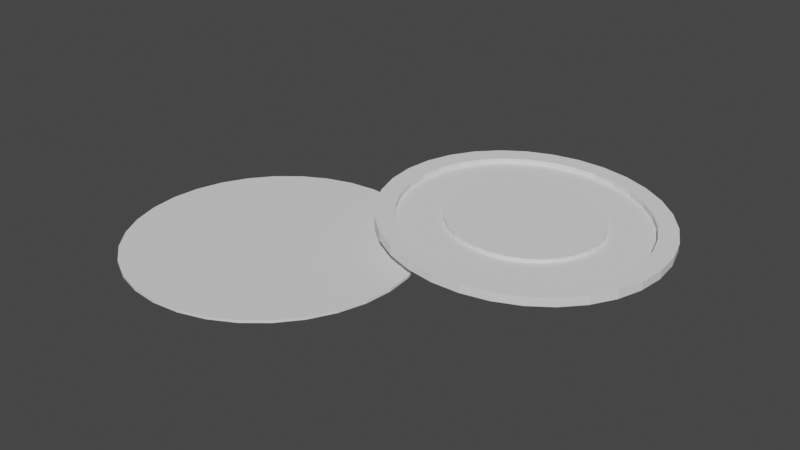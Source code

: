 # Source: Manhole.blend  (saved by Blender 2.82.7; exported with 4.5.12 LTS)
import bpy
from mathutils import Matrix  # noqa: F401  (used for matrix-valued properties, if any)

bpy.ops.wm.read_factory_settings(use_empty=True)
scene = bpy.context.scene
scene.name = 'Scene'

# ---- collections
col_collection = bpy.data.collections.new('Collection'); scene.collection.children.link(col_collection)

# ---- world
world_world = bpy.data.worlds.new('World'); scene.world = world_world
world_world.use_nodes = True; world_world.node_tree.nodes.clear()
_N = world_world.node_tree.nodes; _L = world_world.node_tree.links
n0 = _N.new('ShaderNodeOutputWorld'); n0.name = 'World Output'; n0.location = (300, 300)
n1 = _N.new('ShaderNodeBackground'); n1.name = 'Background'; n1.location = (10, 300)
n1.inputs[0].default_value = (0.05088, 0.05088, 0.05088, 1.0)
_L.new(n1.outputs[0], n0.inputs[0])
n0.is_active_output = True
world_world.color = (0.05088, 0.05088, 0.05088)
world_world.use_sun_shadow = False
world_world.sun_shadow_jitter_overblur = 0.0

# ---- meshes
me_cylinder = bpy.data.meshes.new('Cylinder')
me_cylinder.from_pydata([(0.0, 1.0, -1.0), (0.0, 1.0, 1.0), (0.1951, 0.9808, -1.0), (0.1951, 0.9808, 1.0), (0.3827, 0.9239, -1.0), (0.3827, 0.9239, 1.0), (0.5556, 0.8315, -1.0), (0.5556, 0.8315, 1.0), (0.7071, 0.7071, -1.0), (0.7071, 0.7071, 1.0), (0.8315, 0.5556, -1.0), (0.8315, 0.5556, 1.0), (0.9239, 0.3827, -1.0), (0.9239, 0.3827, 1.0), (0.9808, 0.1951, -1.0), (0.9808, 0.1951, 1.0), (1.0, 7.55e-08, -1.0), (1.0, 7.55e-08, 1.0), (0.9808, -0.1951, -1.0), (0.9808, -0.1951, 1.0), (0.9239, -0.3827, -1.0), (0.9239, -0.3827, 1.0), (0.8315, -0.5556, -1.0), (0.8315, -0.5556, 1.0), (0.7071, -0.7071, -1.0), (0.7071, -0.7071, 1.0), (0.5556, -0.8315, -1.0), (0.5556, -0.8315, 1.0), (0.3827, -0.9239, -1.0), (0.3827, -0.9239, 1.0), (0.1951, -0.9808, -1.0), (0.1951, -0.9808, 1.0), (-3.258e-07, -1.0, -1.0), (-3.258e-07, -1.0, 1.0), (-0.1951, -0.9808, -1.0), (-0.1951, -0.9808, 1.0), (-0.3827, -0.9239, -1.0), (-0.3827, -0.9239, 1.0), (-0.5556, -0.8315, -1.0), (-0.5556, -0.8315, 1.0), (-0.7071, -0.7071, -1.0), (-0.7071, -0.7071, 1.0), (-0.8315, -0.5556, -1.0), (-0.8315, -0.5556, 1.0), (-0.9239, -0.3827, -1.0), (-0.9239, -0.3827, 1.0), (-0.9808, -0.1951, -1.0), (-0.9808, -0.1951, 1.0), (-1.0, 9.656e-07, -1.0), (-1.0, 9.656e-07, 1.0), (-0.9808, 0.1951, -1.0), (-0.9808, 0.1951, 1.0), (-0.9239, 0.3827, -1.0), (-0.9239, 0.3827, 1.0), (-0.8315, 0.5556, -1.0), (-0.8315, 0.5556, 1.0), (-0.7071, 0.7071, -1.0), (-0.7071, 0.7071, 1.0), (-0.5556, 0.8315, -1.0), (-0.5556, 0.8315, 1.0), (-0.3827, 0.9239, -1.0), (-0.3827, 0.9239, 1.0), (-0.1951, 0.9808, -1.0), (-0.1951, 0.9808, 1.0)], [], [(0, 1, 3, 2), (2, 3, 5, 4), (4, 5, 7, 6), (6, 7, 9, 8), (8, 9, 11, 10), (10, 11, 13, 12), (12, 13, 15, 14), (14, 15, 17, 16), (16, 17, 19, 18), (18, 19, 21, 20), (20, 21, 23, 22), (22, 23, 25, 24), (24, 25, 27, 26), (26, 27, 29, 28), (28, 29, 31, 30), (30, 31, 33, 32), (32, 33, 35, 34), (34, 35, 37, 36), (36, 37, 39, 38), (38, 39, 41, 40), (40, 41, 43, 42), (42, 43, 45, 44), (44, 45, 47, 46), (46, 47, 49, 48), (48, 49, 51, 50), (50, 51, 53, 52), (52, 53, 55, 54), (54, 55, 57, 56), (56, 57, 59, 58), (58, 59, 61, 60), (3, 1, 63, 61, 59, 57, 55, 53, 51, 49, 47, 45, 43, 41, 39, 37, 35, 33, 31, 29, 27, 25, 23, 21, 19, 17, 15, 13, 11, 9, 7, 5), (60, 61, 63, 62), (62, 63, 1, 0), (0, 2, 4, 6, 8, 10, 12, 14, 16, 18, 20, 22, 24, 26, 28, 30, 32, 34, 36, 38, 40, 42, 44, 46, 48, 50, 52, 54, 56, 58, 60, 62)])
_uv = me_cylinder.uv_layers.new(name='UVMap')
_uv.uv.foreach_set('vector', [1.0, 0.5, 1.0, 1.0, 0.9688, 1.0, 0.9688, 0.5, 0.9688, 0.5, 0.9688, 1.0, 0.9375, 1.0, 0.9375, 0.5, 0.9375, 0.5, 0.9375, 1.0, 0.9062, 1.0, 0.9062, 0.5, 0.9062, 0.5, 0.9062, 1.0, 0.875, 1.0, 0.875, 0.5, 0.875, 0.5, 0.875, 1.0, 0.8438, 1.0, 0.8438, 0.5, 0.8438, 0.5, 0.8438, 1.0, 0.8125, 1.0, 0.8125, 0.5, 0.8125, 0.5, 0.8125, 1.0, 0.7812, 1.0, 0.7812, 0.5, 0.7812, 0.5, 0.7812, 1.0, 0.75, 1.0, 0.75, 0.5, 0.75, 0.5, 0.75, 1.0, 0.7188, 1.0, 0.7188, 0.5, 0.7188, 0.5, 0.7188, 1.0, 0.6875, 1.0, 0.6875, 0.5, 0.6875, 0.5, 0.6875, 1.0, 0.6562, 1.0, 0.6562, 0.5, 0.6562, 0.5, 0.6562, 1.0, 0.625, 1.0, 0.625, 0.5, 0.625, 0.5, 0.625, 1.0, 0.5938, 1.0, 0.5938, 0.5, 0.5938, 0.5, 0.5938, 1.0, 0.5625, 1.0, 0.5625, 0.5, 0.5625, 0.5, 0.5625, 1.0, 0.5312, 1.0, 0.5312, 0.5, 0.5312, 0.5, 0.5312, 1.0, 0.5, 1.0, 0.5, 0.5, 0.5, 0.5, 0.5, 1.0, 0.4688, 1.0, 0.4688, 0.5, 0.4688, 0.5, 0.4688, 1.0, 0.4375, 1.0, 0.4375, 0.5, 0.4375, 0.5, 0.4375, 1.0, 0.4062, 1.0, 0.4062, 0.5, 0.4062, 0.5, 0.4062, 1.0, 0.375, 1.0, 0.375, 0.5, 0.375, 0.5, 0.375, 1.0, 0.3438, 1.0, 0.3438, 0.5, 0.3438, 0.5, 0.3438, 1.0, 0.3125, 1.0, 0.3125, 0.5, 0.3125, 0.5, 0.3125, 1.0, 0.2812, 1.0, 0.2812, 0.5, 0.2812, 0.5, 0.2812, 1.0, 0.25, 1.0, 0.25, 0.5, 0.25, 0.5, 0.25, 1.0, 0.2188, 1.0, 0.2188, 0.5, 0.2188, 0.5, 0.2188, 1.0, 0.1875, 1.0, 0.1875, 0.5, 0.1875, 0.5, 0.1875, 1.0, 0.1562, 1.0, 0.1562, 0.5, 0.1562, 0.5, 0.1562, 1.0, 0.125, 1.0, 0.125, 0.5, 0.125, 0.5, 0.125, 1.0, 0.09375, 1.0, 0.09375, 0.5, 0.09375, 0.5, 0.09375, 1.0, 0.0625, 1.0, 0.0625, 0.5, 0.2968, 0.4854, 0.25, 0.49, 0.2032, 0.4854, 0.1582, 0.4717, 0.1167, 0.4496, 0.08029, 0.4197, 0.05045, 0.3833, 0.02827, 0.3418, 0.01461, 0.2968, 0.01, 0.25, 0.01461, 0.2032, 0.02827, 0.1582, 0.05045, 0.1167, 0.08029, 0.08029, 0.1167, 0.05045, 0.1582, 0.02827, 0.2032, 0.01461, 0.25, 0.01, 0.2968, 0.01461, 0.3418, 0.02827, 0.3833, 0.05045, 0.4197, 0.08029, 0.4496, 0.1167, 0.4717, 0.1582, 0.4854, 0.2032, 0.49, 0.25, 0.4854, 0.2968, 0.4717, 0.3418, 0.4496, 0.3833, 0.4197, 0.4197, 0.3833, 0.4496, 0.3418, 0.4717, 0.0625, 0.5, 0.0625, 1.0, 0.03125, 1.0, 0.03125, 0.5, 0.03125, 0.5, 0.03125, 1.0, 0.0, 1.0, 0.0, 0.5, 0.75, 0.49, 0.7968, 0.4854, 0.8418, 0.4717, 0.8833, 0.4496, 0.9197, 0.4197, 0.9496, 0.3833, 0.9717, 0.3418, 0.9854, 0.2968, 0.99, 0.25, 0.9854, 0.2032, 0.9717, 0.1582, 0.9496, 0.1167, 0.9197, 0.08029, 0.8833, 0.05045, 0.8418, 0.02827, 0.7968, 0.01461, 0.75, 0.01, 0.7032, 0.01461, 0.6582, 0.02827, 0.6167, 0.05045, 0.5803, 0.08029, 0.5504, 0.1167, 0.5283, 0.1582, 0.5146, 0.2032, 0.51, 0.25, 0.5146, 0.2968, 0.5283, 0.3418, 0.5504, 0.3833, 0.5803, 0.4197, 0.6167, 0.4496, 0.6582, 0.4717, 0.7032, 0.4854])
me_cylinder.use_remesh_fix_poles = True
me_cylinder.use_remesh_preserve_attributes = False
me_cylinder.use_mirror_vertex_groups = False
me_cylinder.update()
me_cylinder_001 = bpy.data.meshes.new('Cylinder.001')
me_cylinder_001.from_pydata([(0.0, 1.0, -1.0), (-5.27e-08, 0.862, 1.0), (0.1951, 0.9808, -1.0), (0.1682, 0.8454, 1.0), (0.3827, 0.9239, -1.0), (0.3299, 0.7964, 1.0), (0.5556, 0.8315, -1.0), (0.4789, 0.7167, 1.0), (0.7071, 0.7071, -1.0), (0.6095, 0.6095, 1.0), (0.8315, 0.5556, -1.0), (0.7167, 0.4789, 1.0), (0.9239, 0.3827, -1.0), (0.7964, 0.3299, 1.0), (0.9808, 0.1951, -1.0), (0.8454, 0.1682, 1.0), (1.0, 7.55e-08, -1.0), (0.862, 5.431e-08, 1.0), (0.9808, -0.1951, -1.0), (0.8454, -0.1682, 1.0), (0.9239, -0.3827, -1.0), (0.7964, -0.3299, 1.0), (0.8315, -0.5556, -1.0), (0.7167, -0.4789, 1.0), (0.7071, -0.7071, -1.0), (0.6095, -0.6095, 1.0), (0.5556, -0.8315, -1.0), (0.4789, -0.7167, 1.0), (0.3827, -0.9239, -1.0), (0.3299, -0.7964, 1.0), (0.1951, -0.9808, -1.0), (0.1682, -0.8454, 1.0), (-3.258e-07, -1.0, -1.0), (-2.835e-07, -0.862, 1.0), (-0.1951, -0.9808, -1.0), (-0.1682, -0.8454, 1.0), (-0.3827, -0.9239, -1.0), (-0.3299, -0.7964, 1.0), (-0.5556, -0.8315, -1.0), (-0.4789, -0.7167, 1.0), (-0.7071, -0.7071, -1.0), (-0.6095, -0.6095, 1.0), (-0.8315, -0.5556, -1.0), (-0.7167, -0.4789, 1.0), (-0.9239, -0.3827, -1.0), (-0.7964, -0.3299, 1.0), (-0.9808, -0.1951, -1.0), (-0.8454, -0.1682, 1.0), (-1.0, 9.656e-07, -1.0), (-0.862, 8.395e-07, 1.0), (-0.9808, 0.1951, -1.0), (-0.8454, 0.1682, 1.0), (-0.9239, 0.3827, -1.0), (-0.7964, 0.3299, 1.0), (-0.8315, 0.5556, -1.0), (-0.7167, 0.4789, 1.0), (-0.7071, 0.7071, -1.0), (-0.6095, 0.6095, 1.0), (-0.5556, 0.8315, -1.0), (-0.4789, 0.7167, 1.0), (-0.3827, 0.9239, -1.0), (-0.3299, 0.7964, 1.0), (-0.1951, 0.9808, -1.0), (-0.1682, 0.8454, 1.0), (0.1951, 0.9808, 1.0), (0.0, 1.0, 1.0), (0.3827, 0.9239, 1.0), (0.5556, 0.8315, 1.0), (0.7071, 0.7071, 1.0), (0.8315, 0.5556, 1.0), (0.9239, 0.3827, 1.0), (0.9808, 0.1951, 1.0), (1.0, 7.55e-08, 1.0), (0.9808, -0.1951, 1.0), (0.9239, -0.3827, 1.0), (0.8315, -0.5556, 1.0), (0.7071, -0.7071, 1.0), (0.5556, -0.8315, 1.0), (0.3827, -0.9239, 1.0), (0.1951, -0.9808, 1.0), (-3.258e-07, -1.0, 1.0), (-0.1951, -0.9808, 1.0), (-0.3827, -0.9239, 1.0), (-0.5556, -0.8315, 1.0), (-0.7071, -0.7071, 1.0), (-0.8315, -0.5556, 1.0), (-0.9239, -0.3827, 1.0), (-0.9808, -0.1951, 1.0), (-1.0, 9.656e-07, 1.0), (-0.9808, 0.1951, 1.0), (-0.9239, 0.3827, 1.0), (-0.8315, 0.5556, 1.0), (-0.7071, 0.7071, 1.0), (-0.5556, 0.8315, 1.0), (-0.3827, 0.9239, 1.0), (-0.1951, 0.9808, 1.0), (0.1059, 0.5323, -0.1891), (-1.997e-07, 0.5427, -0.1891), (0.2077, 0.5014, -0.1891), (0.3015, 0.4512, -0.1891), (0.3837, 0.3837, -0.1891), (0.4512, 0.3015, -0.1891), (0.5014, 0.2077, -0.1891), (0.5323, 0.1059, -0.1891), (0.5427, -6.643e-10, -0.1891), (0.5323, -0.1059, -0.1891), (0.5014, -0.2077, -0.1891), (0.4512, -0.3015, -0.1891), (0.3837, -0.3837, -0.1891), (0.3015, -0.4512, -0.1891), (0.2077, -0.5014, -0.1891), (0.1059, -0.5323, -0.1891), (-1.687e-07, -0.5427, -0.1891), (-0.1059, -0.5323, -0.1891), (-0.2077, -0.5014, -0.1891), (-0.3015, -0.4512, -0.1891), (-0.3837, -0.3837, -0.1891), (-0.4512, -0.3015, -0.1891), (-0.5014, -0.2077, -0.1891), (-0.5323, -0.1059, -0.1891), (-0.5427, 4.989e-07, -0.1891), (-0.5323, 0.1059, -0.1891), (-0.5014, 0.2077, -0.1891), (-0.4512, 0.3015, -0.1891), (-0.3837, 0.3837, -0.1891), (-0.3015, 0.4512, -0.1891), (-0.2077, 0.5014, -0.1891), (-0.1059, 0.5323, -0.1891), (0.1682, 0.8454, -0.1891), (-5.265e-08, 0.862, -0.1891), (0.3299, 0.7964, -0.1891), (0.4789, 0.7167, -0.1891), (0.6095, 0.6095, -0.1891), (0.7167, 0.4789, -0.1891), (0.7964, 0.3299, -0.1891), (0.8454, 0.1682, -0.1891), (0.862, 5.431e-08, -0.1891), (0.8454, -0.1682, -0.1891), (0.7964, -0.3299, -0.1891), (0.7167, -0.4789, -0.1891), (0.6095, -0.6095, -0.1891), (0.4789, -0.7167, -0.1891), (0.3299, -0.7964, -0.1891), (0.1682, -0.8454, -0.1891), (-2.834e-07, -0.862, -0.1891), (-0.1682, -0.8454, -0.1891), (-0.3299, -0.7964, -0.1891), (-0.4789, -0.7167, -0.1891), (-0.6095, -0.6095, -0.1891), (-0.7167, -0.4789, -0.1891), (-0.7964, -0.3299, -0.1891), (-0.8454, -0.1682, -0.1891), (-0.862, 8.395e-07, -0.1891), (-0.8454, 0.1682, -0.1891), (-0.7964, 0.3299, -0.1891), (-0.7167, 0.4789, -0.1891), (-0.6095, 0.6095, -0.1891), (-0.4789, 0.7167, -0.1891), (-0.3299, 0.7964, -0.1891), (-0.1682, 0.8454, -0.1891), (0.1059, 0.5323, 0.6123), (-1.997e-07, 0.5427, 0.6123), (0.2077, 0.5014, 0.6123), (0.3015, 0.4512, 0.6123), (0.3837, 0.3837, 0.6123), (0.4512, 0.3015, 0.6123), (0.5014, 0.2077, 0.6123), (0.5323, 0.1059, 0.6123), (0.5427, -6.643e-10, 0.6123), (0.5323, -0.1059, 0.6123), (0.5014, -0.2077, 0.6123), (0.4512, -0.3015, 0.6123), (0.3837, -0.3837, 0.6123), (0.3015, -0.4512, 0.6123), (0.2077, -0.5014, 0.6123), (0.1059, -0.5323, 0.6123), (-1.687e-07, -0.5427, 0.6123), (-0.1059, -0.5323, 0.6123), (-0.2077, -0.5014, 0.6123), (-0.3015, -0.4512, 0.6123), (-0.3837, -0.3837, 0.6123), (-0.4512, -0.3015, 0.6123), (-0.5014, -0.2077, 0.6123), (-0.5323, -0.1059, 0.6123), (-0.5427, 4.989e-07, 0.6123), (-0.5323, 0.1059, 0.6123), (-0.5014, 0.2077, 0.6123), (-0.4512, 0.3015, 0.6123), (-0.3837, 0.3837, 0.6123), (-0.3015, 0.4512, 0.6123), (-0.2077, 0.5014, 0.6123), (-0.1059, 0.5323, 0.6123)], [], [(0, 65, 64, 2), (2, 64, 66, 4), (4, 66, 67, 6), (6, 67, 68, 8), (8, 68, 69, 10), (10, 69, 70, 12), (12, 70, 71, 14), (14, 71, 72, 16), (16, 72, 73, 18), (18, 73, 74, 20), (20, 74, 75, 22), (22, 75, 76, 24), (24, 76, 77, 26), (26, 77, 78, 28), (28, 78, 79, 30), (30, 79, 80, 32), (32, 80, 81, 34), (34, 81, 82, 36), (36, 82, 83, 38), (38, 83, 84, 40), (40, 84, 85, 42), (42, 85, 86, 44), (44, 86, 87, 46), (46, 87, 88, 48), (48, 88, 89, 50), (50, 89, 90, 52), (52, 90, 91, 54), (54, 91, 92, 56), (56, 92, 93, 58), (58, 93, 94, 60), (59, 57, 156, 157), (60, 94, 95, 62), (62, 95, 65, 0), (0, 2, 4, 6, 8, 10, 12, 14, 16, 18, 20, 22, 24, 26, 28, 30, 32, 34, 36, 38, 40, 42, 44, 46, 48, 50, 52, 54, 56, 58, 60, 62), (1, 3, 64, 65), (3, 5, 66, 64), (5, 7, 67, 66), (7, 9, 68, 67), (9, 11, 69, 68), (11, 13, 70, 69), (13, 15, 71, 70), (15, 17, 72, 71), (17, 19, 73, 72), (19, 21, 74, 73), (21, 23, 75, 74), (23, 25, 76, 75), (25, 27, 77, 76), (27, 29, 78, 77), (29, 31, 79, 78), (31, 33, 80, 79), (33, 35, 81, 80), (35, 37, 82, 81), (37, 39, 83, 82), (39, 41, 84, 83), (41, 43, 85, 84), (43, 45, 86, 85), (45, 47, 87, 86), (47, 49, 88, 87), (49, 51, 89, 88), (51, 53, 90, 89), (53, 55, 91, 90), (55, 57, 92, 91), (57, 59, 93, 92), (59, 61, 94, 93), (61, 63, 95, 94), (63, 1, 65, 95), (113, 112, 176, 177), (33, 31, 143, 144), (7, 5, 130, 131), (61, 59, 157, 158), (35, 33, 144, 145), (9, 7, 131, 132), (63, 61, 158, 159), (37, 35, 145, 146), (11, 9, 132, 133), (1, 63, 159, 129), (39, 37, 146, 147), (13, 11, 133, 134), (41, 39, 147, 148), (15, 13, 134, 135), (43, 41, 148, 149), (17, 15, 135, 136), (45, 43, 149, 150), (19, 17, 136, 137), (47, 45, 150, 151), (21, 19, 137, 138), (49, 47, 151, 152), (23, 21, 138, 139), (51, 49, 152, 153), (25, 23, 139, 140), (53, 51, 153, 154), (27, 25, 140, 141), (55, 53, 154, 155), (29, 27, 141, 142), (3, 1, 129, 128), (57, 55, 155, 156), (31, 29, 142, 143), (5, 3, 128, 130), (97, 96, 128, 129), (96, 98, 130, 128), (98, 99, 131, 130), (99, 100, 132, 131), (100, 101, 133, 132), (101, 102, 134, 133), (102, 103, 135, 134), (103, 104, 136, 135), (104, 105, 137, 136), (105, 106, 138, 137), (106, 107, 139, 138), (107, 108, 140, 139), (108, 109, 141, 140), (109, 110, 142, 141), (110, 111, 143, 142), (111, 112, 144, 143), (112, 113, 145, 144), (113, 114, 146, 145), (114, 115, 147, 146), (115, 116, 148, 147), (116, 117, 149, 148), (117, 118, 150, 149), (118, 119, 151, 150), (119, 120, 152, 151), (120, 121, 153, 152), (121, 122, 154, 153), (122, 123, 155, 154), (123, 124, 156, 155), (124, 125, 157, 156), (125, 126, 158, 157), (126, 127, 159, 158), (127, 97, 129, 159), (160, 161, 191, 190, 189, 188, 187, 186, 185, 184, 183, 182, 181, 180, 179, 178, 177, 176, 175, 174, 173, 172, 171, 170, 169, 168, 167, 166, 165, 164, 163, 162), (100, 99, 163, 164), (127, 126, 190, 191), (114, 113, 177, 178), (101, 100, 164, 165), (97, 127, 191, 161), (115, 114, 178, 179), (102, 101, 165, 166), (116, 115, 179, 180), (103, 102, 166, 167), (117, 116, 180, 181), (104, 103, 167, 168), (118, 117, 181, 182), (105, 104, 168, 169), (119, 118, 182, 183), (106, 105, 169, 170), (120, 119, 183, 184), (107, 106, 170, 171), (121, 120, 184, 185), (108, 107, 171, 172), (122, 121, 185, 186), (109, 108, 172, 173), (123, 122, 186, 187), (110, 109, 173, 174), (96, 97, 161, 160), (124, 123, 187, 188), (111, 110, 174, 175), (98, 96, 160, 162), (125, 124, 188, 189), (112, 111, 175, 176), (99, 98, 162, 163), (126, 125, 189, 190)])
_uv = me_cylinder_001.uv_layers.new(name='UVMap')
_uv.uv.foreach_set('vector', [1.0, 0.5, 1.0, 1.0, 0.9688, 1.0, 0.9688, 0.5, 0.9688, 0.5, 0.9688, 1.0, 0.9375, 1.0, 0.9375, 0.5, 0.9375, 0.5, 0.9375, 1.0, 0.9062, 1.0, 0.9062, 0.5, 0.9062, 0.5, 0.9062, 1.0, 0.875, 1.0, 0.875, 0.5, 0.875, 0.5, 0.875, 1.0, 0.8438, 1.0, 0.8438, 0.5, 0.8438, 0.5, 0.8438, 1.0, 0.8125, 1.0, 0.8125, 0.5, 0.8125, 0.5, 0.8125, 1.0, 0.7812, 1.0, 0.7812, 0.5, 0.7812, 0.5, 0.7812, 1.0, 0.75, 1.0, 0.75, 0.5, 0.75, 0.5, 0.75, 1.0, 0.7188, 1.0, 0.7188, 0.5, 0.7188, 0.5, 0.7188, 1.0, 0.6875, 1.0, 0.6875, 0.5, 0.6875, 0.5, 0.6875, 1.0, 0.6562, 1.0, 0.6562, 0.5, 0.6562, 0.5, 0.6562, 1.0, 0.625, 1.0, 0.625, 0.5, 0.625, 0.5, 0.625, 1.0, 0.5938, 1.0, 0.5938, 0.5, 0.5938, 0.5, 0.5938, 1.0, 0.5625, 1.0, 0.5625, 0.5, 0.5625, 0.5, 0.5625, 1.0, 0.5312, 1.0, 0.5312, 0.5, 0.5312, 0.5, 0.5312, 1.0, 0.5, 1.0, 0.5, 0.5, 0.5, 0.5, 0.5, 1.0, 0.4688, 1.0, 0.4688, 0.5, 0.4688, 0.5, 0.4688, 1.0, 0.4375, 1.0, 0.4375, 0.5, 0.4375, 0.5, 0.4375, 1.0, 0.4062, 1.0, 0.4062, 0.5, 0.4062, 0.5, 0.4062, 1.0, 0.375, 1.0, 0.375, 0.5, 0.375, 0.5, 0.375, 1.0, 0.3438, 1.0, 0.3438, 0.5, 0.3438, 0.5, 0.3438, 1.0, 0.3125, 1.0, 0.3125, 0.5, 0.3125, 0.5, 0.3125, 1.0, 0.2812, 1.0, 0.2812, 0.5, 0.2812, 0.5, 0.2812, 1.0, 0.25, 1.0, 0.25, 0.5, 0.25, 0.5, 0.25, 1.0, 0.2188, 1.0, 0.2188, 0.5, 0.2188, 0.5, 0.2188, 1.0, 0.1875, 1.0, 0.1875, 0.5, 0.1875, 0.5, 0.1875, 1.0, 0.1562, 1.0, 0.1562, 0.5, 0.1562, 0.5, 0.1562, 1.0, 0.125, 1.0, 0.125, 0.5, 0.125, 0.5, 0.125, 1.0, 0.09375, 1.0, 0.09375, 0.5, 0.09375, 0.5, 0.09375, 1.0, 0.0625, 1.0, 0.0625, 0.5, 0.1351, 0.422, 0.1037, 0.3963, 0.1037, 0.3963, 0.1351, 0.422, 0.0625, 0.5, 0.0625, 1.0, 0.03125, 1.0, 0.03125, 0.5, 0.03125, 0.5, 0.03125, 1.0, 0.0, 1.0, 0.0, 0.5, 0.75, 0.49, 0.7968, 0.4854, 0.8418, 0.4717, 0.8833, 0.4496, 0.9197, 0.4197, 0.9496, 0.3833, 0.9717, 0.3418, 0.9854, 0.2968, 0.99, 0.25, 0.9854, 0.2032, 0.9717, 0.1582, 0.9496, 0.1167, 0.9197, 0.08029, 0.8833, 0.05045, 0.8418, 0.02827, 0.7968, 0.01461, 0.75, 0.01, 0.7032, 0.01461, 0.6582, 0.02827, 0.6167, 0.05045, 0.5803, 0.08029, 0.5504, 0.1167, 0.5283, 0.1582, 0.5146, 0.2032, 0.51, 0.25, 0.5146, 0.2968, 0.5283, 0.3418, 0.5504, 0.3833, 0.5803, 0.4197, 0.6167, 0.4496, 0.6582, 0.4717, 0.7032, 0.4854, 0.25, 0.4569, 0.2904, 0.4529, 0.2968, 0.4854, 0.25, 0.49, 0.2904, 0.4529, 0.3292, 0.4411, 0.3418, 0.4717, 0.2968, 0.4854, 0.3292, 0.4411, 0.3649, 0.422, 0.3833, 0.4496, 0.3418, 0.4717, 0.3649, 0.422, 0.3963, 0.3963, 0.4197, 0.4197, 0.3833, 0.4496, 0.3963, 0.3963, 0.422, 0.3649, 0.4496, 0.3833, 0.4197, 0.4197, 0.422, 0.3649, 0.4411, 0.3292, 0.4717, 0.3418, 0.4496, 0.3833, 0.4411, 0.3292, 0.4529, 0.2904, 0.4854, 0.2968, 0.4717, 0.3418, 0.4529, 0.2904, 0.4569, 0.25, 0.49, 0.25, 0.4854, 0.2968, 0.4569, 0.25, 0.4529, 0.2096, 0.4854, 0.2032, 0.49, 0.25, 0.4529, 0.2096, 0.4411, 0.1708, 0.4717, 0.1582, 0.4854, 0.2032, 0.4411, 0.1708, 0.422, 0.1351, 0.4496, 0.1167, 0.4717, 0.1582, 0.422, 0.1351, 0.3963, 0.1037, 0.4197, 0.08029, 0.4496, 0.1167, 0.3963, 0.1037, 0.3649, 0.07799, 0.3833, 0.05045, 0.4197, 0.08029, 0.3649, 0.07799, 0.3292, 0.05887, 0.3418, 0.02827, 0.3833, 0.05045, 0.3292, 0.05887, 0.2904, 0.0471, 0.2968, 0.01461, 0.3418, 0.02827, 0.2904, 0.0471, 0.25, 0.04313, 0.25, 0.01, 0.2968, 0.01461, 0.25, 0.04313, 0.2096, 0.0471, 0.2032, 0.01461, 0.25, 0.01, 0.2096, 0.0471, 0.1708, 0.05887, 0.1582, 0.02827, 0.2032, 0.01461, 0.1708, 0.05887, 0.1351, 0.07799, 0.1167, 0.05045, 0.1582, 0.02827, 0.1351, 0.07799, 0.1037, 0.1037, 0.08029, 0.08029, 0.1167, 0.05045, 0.1037, 0.1037, 0.07799, 0.1351, 0.05045, 0.1167, 0.08029, 0.08029, 0.07799, 0.1351, 0.05887, 0.1708, 0.02827, 0.1582, 0.05045, 0.1167, 0.05887, 0.1708, 0.0471, 0.2096, 0.01461, 0.2032, 0.02827, 0.1582, 0.0471, 0.2096, 0.04313, 0.25, 0.01, 0.25, 0.01461, 0.2032, 0.04313, 0.25, 0.0471, 0.2904, 0.01461, 0.2968, 0.01, 0.25, 0.0471, 0.2904, 0.05887, 0.3292, 0.02827, 0.3418, 0.01461, 0.2968, 0.05887, 0.3292, 0.07799, 0.3649, 0.05045, 0.3833, 0.02827, 0.3418, 0.07799, 0.3649, 0.1037, 0.3963, 0.08029, 0.4197, 0.05045, 0.3833, 0.1037, 0.3963, 0.1351, 0.422, 0.1167, 0.4496, 0.08029, 0.4197, 0.1351, 0.422, 0.1708, 0.4411, 0.1582, 0.4717, 0.1167, 0.4496, 0.1708, 0.4411, 0.2096, 0.4529, 0.2032, 0.4854, 0.1582, 0.4717, 0.2096, 0.4529, 0.25, 0.4569, 0.25, 0.49, 0.2032, 0.4854, 0.2246, 0.1223, 0.25, 0.1198, 0.25, 0.1198, 0.2246, 0.1223, 0.25, 0.04313, 0.2904, 0.0471, 0.2904, 0.0471, 0.25, 0.04313, 0.3649, 0.422, 0.3292, 0.4411, 0.3292, 0.4411, 0.3649, 0.422, 0.1708, 0.4411, 0.1351, 0.422, 0.1351, 0.422, 0.1708, 0.4411, 0.2096, 0.0471, 0.25, 0.04313, 0.25, 0.04313, 0.2096, 0.0471, 0.3963, 0.3963, 0.3649, 0.422, 0.3649, 0.422, 0.3963, 0.3963, 0.2096, 0.4529, 0.1708, 0.4411, 0.1708, 0.4411, 0.2096, 0.4529, 0.1708, 0.05887, 0.2096, 0.0471, 0.2096, 0.0471, 0.1708, 0.05887, 0.422, 0.3649, 0.3963, 0.3963, 0.3963, 0.3963, 0.422, 0.3649, 0.25, 0.4569, 0.2096, 0.4529, 0.2096, 0.4529, 0.25, 0.4569, 0.1351, 0.07799, 0.1708, 0.05887, 0.1708, 0.05887, 0.1351, 0.07799, 0.4411, 0.3292, 0.422, 0.3649, 0.422, 0.3649, 0.4411, 0.3292, 0.1037, 0.1037, 0.1351, 0.07799, 0.1351, 0.07799, 0.1037, 0.1037, 0.4529, 0.2904, 0.4411, 0.3292, 0.4411, 0.3292, 0.4529, 0.2904, 0.07799, 0.1351, 0.1037, 0.1037, 0.1037, 0.1037, 0.07799, 0.1351, 0.4569, 0.25, 0.4529, 0.2904, 0.4529, 0.2904, 0.4569, 0.25, 0.05887, 0.1708, 0.07799, 0.1351, 0.07799, 0.1351, 0.05887, 0.1708, 0.4529, 0.2096, 0.4569, 0.25, 0.4569, 0.25, 0.4529, 0.2096, 0.0471, 0.2096, 0.05887, 0.1708, 0.05887, 0.1708, 0.0471, 0.2096, 0.4411, 0.1708, 0.4529, 0.2096, 0.4529, 0.2096, 0.4411, 0.1708, 0.04313, 0.25, 0.0471, 0.2096, 0.0471, 0.2096, 0.04313, 0.25, 0.422, 0.1351, 0.4411, 0.1708, 0.4411, 0.1708, 0.422, 0.1351, 0.0471, 0.2904, 0.04313, 0.25, 0.04313, 0.25, 0.0471, 0.2904, 0.3963, 0.1037, 0.422, 0.1351, 0.422, 0.1351, 0.3963, 0.1037, 0.05887, 0.3292, 0.0471, 0.2904, 0.0471, 0.2904, 0.05887, 0.3292, 0.3649, 0.07799, 0.3963, 0.1037, 0.3963, 0.1037, 0.3649, 0.07799, 0.07799, 0.3649, 0.05887, 0.3292, 0.05887, 0.3292, 0.07799, 0.3649, 0.3292, 0.05887, 0.3649, 0.07799, 0.3649, 0.07799, 0.3292, 0.05887, 0.2904, 0.4529, 0.25, 0.4569, 0.25, 0.4569, 0.2904, 0.4529, 0.1037, 0.3963, 0.07799, 0.3649, 0.07799, 0.3649, 0.1037, 0.3963, 0.2904, 0.0471, 0.3292, 0.05887, 0.3292, 0.05887, 0.2904, 0.0471, 0.3292, 0.4411, 0.2904, 0.4529, 0.2904, 0.4529, 0.3292, 0.4411, 0.25, 0.3802, 0.2754, 0.3777, 0.2904, 0.4529, 0.25, 0.4569, 0.2754, 0.3777, 0.2998, 0.3703, 0.3292, 0.4411, 0.2904, 0.4529, 0.2998, 0.3703, 0.3224, 0.3583, 0.3649, 0.422, 0.3292, 0.4411, 0.3224, 0.3583, 0.3421, 0.3421, 0.3963, 0.3963, 0.3649, 0.422, 0.3421, 0.3421, 0.3583, 0.3224, 0.422, 0.3649, 0.3963, 0.3963, 0.3583, 0.3224, 0.3703, 0.2998, 0.4411, 0.3292, 0.422, 0.3649, 0.3703, 0.2998, 0.3777, 0.2754, 0.4529, 0.2904, 0.4411, 0.3292, 0.3777, 0.2754, 0.3802, 0.25, 0.4569, 0.25, 0.4529, 0.2904, 0.3802, 0.25, 0.3777, 0.2246, 0.4529, 0.2096, 0.4569, 0.25, 0.3777, 0.2246, 0.3703, 0.2002, 0.4411, 0.1708, 0.4529, 0.2096, 0.3703, 0.2002, 0.3583, 0.1776, 0.422, 0.1351, 0.4411, 0.1708, 0.3583, 0.1776, 0.3421, 0.1579, 0.3963, 0.1037, 0.422, 0.1351, 0.3421, 0.1579, 0.3224, 0.1417, 0.3649, 0.07799, 0.3963, 0.1037, 0.3224, 0.1417, 0.2998, 0.1297, 0.3292, 0.05887, 0.3649, 0.07799, 0.2998, 0.1297, 0.2754, 0.1223, 0.2904, 0.0471, 0.3292, 0.05887, 0.2754, 0.1223, 0.25, 0.1198, 0.25, 0.04313, 0.2904, 0.0471, 0.25, 0.1198, 0.2246, 0.1223, 0.2096, 0.0471, 0.25, 0.04313, 0.2246, 0.1223, 0.2002, 0.1297, 0.1708, 0.05887, 0.2096, 0.0471, 0.2002, 0.1297, 0.1776, 0.1417, 0.1351, 0.07799, 0.1708, 0.05887, 0.1776, 0.1417, 0.1579, 0.1579, 0.1037, 0.1037, 0.1351, 0.07799, 0.1579, 0.1579, 0.1417, 0.1776, 0.07799, 0.1351, 0.1037, 0.1037, 0.1417, 0.1776, 0.1297, 0.2002, 0.05887, 0.1708, 0.07799, 0.1351, 0.1297, 0.2002, 0.1223, 0.2246, 0.0471, 0.2096, 0.05887, 0.1708, 0.1223, 0.2246, 0.1198, 0.25, 0.04313, 0.25, 0.0471, 0.2096, 0.1198, 0.25, 0.1223, 0.2754, 0.0471, 0.2904, 0.04313, 0.25, 0.1223, 0.2754, 0.1297, 0.2998, 0.05887, 0.3292, 0.0471, 0.2904, 0.1297, 0.2998, 0.1417, 0.3224, 0.07799, 0.3649, 0.05887, 0.3292, 0.1417, 0.3224, 0.1579, 0.3421, 0.1037, 0.3963, 0.07799, 0.3649, 0.1579, 0.3421, 0.1776, 0.3583, 0.1351, 0.422, 0.1037, 0.3963, 0.1776, 0.3583, 0.2002, 0.3703, 0.1708, 0.4411, 0.1351, 0.422, 0.2002, 0.3703, 0.2246, 0.3777, 0.2096, 0.4529, 0.1708, 0.4411, 0.2246, 0.3777, 0.25, 0.3802, 0.25, 0.4569, 0.2096, 0.4529, 0.2754, 0.3777, 0.25, 0.3802, 0.2246, 0.3777, 0.2002, 0.3703, 0.1776, 0.3583, 0.1579, 0.3421, 0.1417, 0.3224, 0.1297, 0.2998, 0.1223, 0.2754, 0.1198, 0.25, 0.1223, 0.2246, 0.1297, 0.2002, 0.1417, 0.1776, 0.1579, 0.1579, 0.1776, 0.1417, 0.2002, 0.1297, 0.2246, 0.1223, 0.25, 0.1198, 0.2754, 0.1223, 0.2998, 0.1297, 0.3224, 0.1417, 0.3421, 0.1579, 0.3583, 0.1776, 0.3703, 0.2002, 0.3777, 0.2246, 0.3802, 0.25, 0.3777, 0.2754, 0.3703, 0.2998, 0.3583, 0.3224, 0.3421, 0.3421, 0.3224, 0.3583, 0.2998, 0.3703, 0.3421, 0.3421, 0.3224, 0.3583, 0.3224, 0.3583, 0.3421, 0.3421, 0.2246, 0.3777, 0.2002, 0.3703, 0.2002, 0.3703, 0.2246, 0.3777, 0.2002, 0.1297, 0.2246, 0.1223, 0.2246, 0.1223, 0.2002, 0.1297, 0.3583, 0.3224, 0.3421, 0.3421, 0.3421, 0.3421, 0.3583, 0.3224, 0.25, 0.3802, 0.2246, 0.3777, 0.2246, 0.3777, 0.25, 0.3802, 0.1776, 0.1417, 0.2002, 0.1297, 0.2002, 0.1297, 0.1776, 0.1417, 0.3703, 0.2998, 0.3583, 0.3224, 0.3583, 0.3224, 0.3703, 0.2998, 0.1579, 0.1579, 0.1776, 0.1417, 0.1776, 0.1417, 0.1579, 0.1579, 0.3777, 0.2754, 0.3703, 0.2998, 0.3703, 0.2998, 0.3777, 0.2754, 0.1417, 0.1776, 0.1579, 0.1579, 0.1579, 0.1579, 0.1417, 0.1776, 0.3802, 0.25, 0.3777, 0.2754, 0.3777, 0.2754, 0.3802, 0.25, 0.1297, 0.2002, 0.1417, 0.1776, 0.1417, 0.1776, 0.1297, 0.2002, 0.3777, 0.2246, 0.3802, 0.25, 0.3802, 0.25, 0.3777, 0.2246, 0.1223, 0.2246, 0.1297, 0.2002, 0.1297, 0.2002, 0.1223, 0.2246, 0.3703, 0.2002, 0.3777, 0.2246, 0.3777, 0.2246, 0.3703, 0.2002, 0.1198, 0.25, 0.1223, 0.2246, 0.1223, 0.2246, 0.1198, 0.25, 0.3583, 0.1776, 0.3703, 0.2002, 0.3703, 0.2002, 0.3583, 0.1776, 0.1223, 0.2754, 0.1198, 0.25, 0.1198, 0.25, 0.1223, 0.2754, 0.3421, 0.1579, 0.3583, 0.1776, 0.3583, 0.1776, 0.3421, 0.1579, 0.1297, 0.2998, 0.1223, 0.2754, 0.1223, 0.2754, 0.1297, 0.2998, 0.3224, 0.1417, 0.3421, 0.1579, 0.3421, 0.1579, 0.3224, 0.1417, 0.1417, 0.3224, 0.1297, 0.2998, 0.1297, 0.2998, 0.1417, 0.3224, 0.2998, 0.1297, 0.3224, 0.1417, 0.3224, 0.1417, 0.2998, 0.1297, 0.2754, 0.3777, 0.25, 0.3802, 0.25, 0.3802, 0.2754, 0.3777, 0.1579, 0.3421, 0.1417, 0.3224, 0.1417, 0.3224, 0.1579, 0.3421, 0.2754, 0.1223, 0.2998, 0.1297, 0.2998, 0.1297, 0.2754, 0.1223, 0.2998, 0.3703, 0.2754, 0.3777, 0.2754, 0.3777, 0.2998, 0.3703, 0.1776, 0.3583, 0.1579, 0.3421, 0.1579, 0.3421, 0.1776, 0.3583, 0.25, 0.1198, 0.2754, 0.1223, 0.2754, 0.1223, 0.25, 0.1198, 0.3224, 0.3583, 0.2998, 0.3703, 0.2998, 0.3703, 0.3224, 0.3583, 0.2002, 0.3703, 0.1776, 0.3583, 0.1776, 0.3583, 0.2002, 0.3703])
me_cylinder_001.use_remesh_fix_poles = True
me_cylinder_001.use_remesh_preserve_attributes = False
me_cylinder_001.use_mirror_vertex_groups = False
me_cylinder_001.update()

# ---- objects
ob_cylinder = bpy.data.objects.new('Cylinder', me_cylinder)
ob_cylinder_001 = bpy.data.objects.new('Cylinder.001', me_cylinder_001)

# ---- transforms, parenting, visibility, modifiers, constraints
ob_cylinder.location = (0.0, 0.0, 0.0)
ob_cylinder.scale = (2.281, 2.281, 0.01961)
ob_cylinder.lineart.crease_threshold = 0.0
ob_cylinder_001.location = (2.742, 2.603, 0.2295)
ob_cylinder_001.rotation_euler = (1.915e-10, 0.05336, 7.177e-09)
ob_cylinder_001.scale = (2.281, 2.281, 0.07224)
ob_cylinder_001.lineart.crease_threshold = 0.0

# ---- collection membership
col_collection.objects.link(ob_cylinder)
col_collection.objects.link(ob_cylinder_001)

# ---- scene / render settings (as saved in the file)
scene.frame_start = 1; scene.frame_end = 250; scene.frame_set(1)
scene.render.engine = 'BLENDER_EEVEE_NEXT'
scene.render.fps = 30
scene.cycles.use_denoising = False
scene.cycles.samples = 128
scene.cycles.sampling_pattern = 'TABULATED_SOBOL'
scene.cycles.use_adaptive_sampling = False
scene.cycles.use_light_tree = False
scene.view_settings.view_transform = 'Filmic'
bpy.context.view_layer.update()

# ---- added for rendering (the .blend has no active camera and no usable light): camera, sun
cam_auto = bpy.data.cameras.new('AutoCamera')
cam_auto.lens = 50.0
cam_auto.sensor_width = 36.0
cam_auto.clip_end = 1000.0
ob_auto_camera = bpy.data.objects.new('AutoCamera', cam_auto)
scene.collection.objects.link(ob_auto_camera)
ob_auto_camera.location = (10.8473, -10.0698, 7.78273)
ob_auto_camera.rotation_euler = (1.09748, -7.21219e-08, 0.694738)
scene.camera = ob_auto_camera
light_auto_sun = bpy.data.lights.new('AutoSun', 'SUN')
light_auto_sun.energy = 3.0
light_auto_sun.angle = 0.0523599
ob_auto_sun = bpy.data.objects.new('AutoSun', light_auto_sun)
scene.collection.objects.link(ob_auto_sun)
ob_auto_sun.rotation_euler = (0.872665, 0.174533, 0.523599)
bpy.context.view_layer.update()
